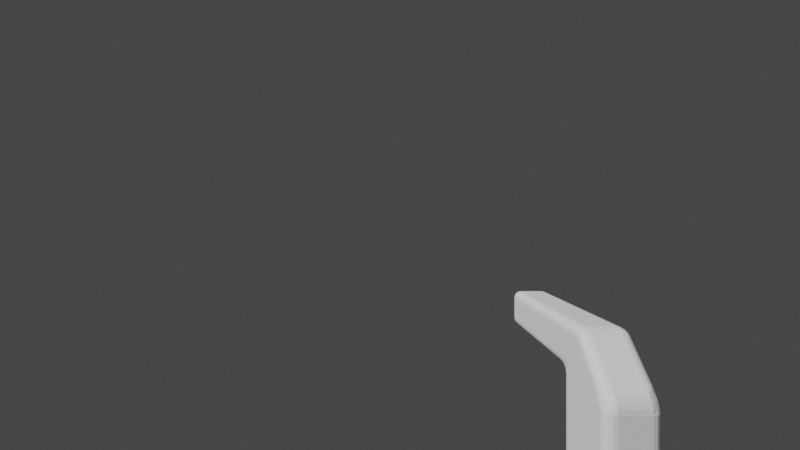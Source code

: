 # Source: TestGun.blend  (saved by Blender 3.6.13; exported with 4.5.12 LTS)
import bpy
from mathutils import Matrix  # noqa: F401  (used for matrix-valued properties, if any)

bpy.ops.wm.read_factory_settings(use_empty=True)
scene = bpy.context.scene
scene.name = 'Scene'

# ---- world
world_world = bpy.data.worlds.new('World'); scene.world = world_world
world_world.use_nodes = True; world_world.node_tree.nodes.clear()
_N = world_world.node_tree.nodes; _L = world_world.node_tree.links
n0 = _N.new('ShaderNodeOutputWorld'); n0.name = 'World Output'; n0.location = (300, 300)
n1 = _N.new('ShaderNodeBackground'); n1.name = 'Background'; n1.location = (10, 300)
n1.inputs[0].default_value = (0.05088, 0.05088, 0.05088, 1.0)
_L.new(n1.outputs[0], n0.inputs[0])
n0.is_active_output = True
world_world.color = (0.05088, 0.05088, 0.05088)
world_world.use_sun_shadow = False
world_world.sun_shadow_jitter_overblur = 0.0

# ---- cameras
cam_camera_001 = bpy.data.cameras.new('Camera.001')
cam_camera_001.lens = 18.0
cam_camera_001.lens_unit = 'FOV'

# ---- meshes
me_cube_001 = bpy.data.meshes.new('Cube.001')
me_cube_001.from_pydata([(-6.292, -0.6, 0.6096), (-6.292, -1.0, 1.01), (-6.692, -0.6, 1.01), (-6.292, -0.7531, 0.64), (-6.292, -0.8828, 0.7267), (-6.445, -0.6, 0.64), (-6.449, -0.7569, 0.6768), (-6.441, -0.8625, 0.7471), (-6.523, -0.8309, 0.7786), (-6.445, -0.9696, 1.01), (-6.574, -0.8828, 1.01), (-6.292, -0.9696, 0.8565), (-6.449, -0.9328, 0.8526), (-6.554, -0.8625, 0.8606), (-6.661, -0.6, 0.8565), (-6.574, -0.6, 0.7267), (-6.661, -0.7531, 1.01), (-6.624, -0.7569, 0.8526), (-6.554, -0.7489, 0.7471), (-6.292, -1.0, 2.21), (-6.292, -0.6, 2.61), (-6.692, -0.6, 2.21), (-6.292, -0.9696, 2.363), (-6.292, -0.8828, 2.492), (-6.445, -0.9696, 2.21), (-6.449, -0.9328, 2.366), (-6.441, -0.8625, 2.472), (-6.523, -0.8309, 2.44), (-6.445, -0.6, 2.579), (-6.574, -0.6, 2.492), (-6.292, -0.7531, 2.579), (-6.449, -0.7569, 2.542), (-6.554, -0.7489, 2.472), (-6.661, -0.7531, 2.21), (-6.574, -0.8828, 2.21), (-6.661, -0.6, 2.363), (-6.624, -0.7569, 2.366), (-6.554, -0.8625, 2.359), (-6.292, 0.6, 0.6096), (-6.692, 0.6, 1.01), (-6.292, 1.0, 1.01), (-6.445, 0.6, 0.64), (-6.574, 0.6, 0.7267), (-6.292, 0.7531, 0.64), (-6.449, 0.7569, 0.6768), (-6.554, 0.7489, 0.7471), (-6.523, 0.8309, 0.7786), (-6.661, 0.7531, 1.01), (-6.574, 0.8828, 1.01), (-6.661, 0.6, 0.8565), (-6.624, 0.7569, 0.8526), (-6.554, 0.8625, 0.8606), (-6.292, 0.9696, 0.8565), (-6.292, 0.8828, 0.7267), (-6.445, 0.9696, 1.01), (-6.449, 0.9328, 0.8526), (-6.441, 0.8625, 0.7471), (-6.292, 0.6, 2.61), (-6.292, 1.0, 2.21), (-6.692, 0.6, 2.21), (-6.292, 0.7531, 2.579), (-6.292, 0.8828, 2.492), (-6.445, 0.6, 2.579), (-6.449, 0.7569, 2.542), (-6.441, 0.8625, 2.472), (-6.523, 0.8309, 2.44), (-6.445, 0.9696, 2.21), (-6.574, 0.8828, 2.21), (-6.292, 0.9696, 2.363), (-6.449, 0.9328, 2.366), (-6.554, 0.8625, 2.359), (-6.661, 0.6, 2.363), (-6.574, 0.6, 2.492), (-6.661, 0.7531, 2.21), (-6.624, 0.7569, 2.366), (-6.554, 0.7489, 2.472), (4.308, -0.6, 0.2096), (4.026, -0.6, 0.8924), (3.343, -1.0, 1.01), (3.908, -1.0, 0.2096), (4.287, -0.6, 0.3842), (4.226, -0.6, 0.5752), (4.278, -0.7531, 0.2096), (4.224, -0.7552, 0.3997), (4.158, -0.7551, 0.5887), (4.064, -0.8827, 0.5911), (3.912, -0.7531, 0.9626), (3.743, -0.8828, 1.01), (4.134, -0.6, 0.7537), (4.039, -0.7552, 0.7753), (3.919, -0.8827, 0.7973), (3.559, -1.0, 0.7752), (3.743, -1.0, 0.5409), (3.543, -0.9696, 1.026), (3.753, -0.9552, 0.7883), (3.916, -0.9551, 0.5715), (4.061, -0.9696, 0.2096), (4.191, -0.8828, 0.2096), (3.865, -1.0, 0.3423), (4.008, -0.9552, 0.3834), (4.144, -0.8827, 0.3973), (1.908, -0.6, 2.61), (2.143, -1.0, 2.21), (2.591, -0.6, 2.327), (1.962, -0.7531, 2.579), (2.026, -0.8828, 2.492), (2.083, -0.6, 2.588), (2.121, -0.7477, 2.546), (2.158, -0.8659, 2.492), (2.253, -0.83, 2.477), (2.289, -0.9696, 2.28), (2.426, -0.8828, 2.327), (2.089, -0.9696, 2.363), (2.22, -0.9253, 2.396), (2.332, -0.8659, 2.42), (2.453, -0.6, 2.435), (2.274, -0.6, 2.527), (2.532, -0.7531, 2.343), (2.396, -0.7477, 2.432), (2.266, -0.7439, 2.508), (3.343, 1.0, 1.01), (4.026, 0.6, 0.8924), (4.308, 0.6, 0.2096), (3.908, 1.0, 0.2096), (3.543, 0.9696, 1.026), (3.743, 0.8828, 1.01), (3.559, 1.0, 0.7752), (3.753, 0.9552, 0.7883), (3.919, 0.8827, 0.7973), (4.064, 0.8827, 0.5911), (4.134, 0.6, 0.7537), (4.226, 0.6, 0.5752), (3.912, 0.7531, 0.9626), (4.039, 0.7552, 0.7753), (4.158, 0.7551, 0.5887), (4.278, 0.7531, 0.2096), (4.191, 0.8828, 0.2096), (4.287, 0.6, 0.3842), (4.224, 0.7552, 0.3997), (4.144, 0.8827, 0.3973), (3.865, 1.0, 0.3423), (3.743, 1.0, 0.5409), (4.061, 0.9696, 0.2096), (4.008, 0.9552, 0.3834), (3.916, 0.9551, 0.5715), (1.908, 0.6, 2.61), (2.591, 0.6, 2.327), (2.143, 1.0, 2.21), (2.083, 0.6, 2.588), (2.274, 0.6, 2.527), (1.962, 0.7531, 2.579), (2.121, 0.7477, 2.546), (2.266, 0.7439, 2.508), (2.253, 0.83, 2.477), (2.532, 0.7531, 2.343), (2.426, 0.8828, 2.327), (2.453, 0.6, 2.435), (2.396, 0.7477, 2.432), (2.332, 0.8659, 2.42), (2.089, 0.9696, 2.363), (2.026, 0.8828, 2.492), (2.289, 0.9696, 2.28), (2.22, 0.9253, 2.396), (2.158, 0.8659, 2.492), (0.4084, 1.0, 1.01), (1.208, 1.0, 1.01), (1.208, 1.0, 0.2096), (0.8084, 0.6, 0.2096), (0.4084, 0.6, 0.6096), (0.6084, 1.0, 1.01), (0.8084, 1.0, 1.01), (0.4084, 0.9696, 0.8565), (0.6084, 0.9597, 0.8319), (0.8084, 0.9675, 0.8152), (0.8084, 0.9129, 0.6096), (1.208, 1.0, 0.8096), (1.208, 1.0, 0.6096), (1.008, 1.0, 1.01), (1.008, 0.982, 0.8096), (1.014, 0.9675, 0.6096), (1.055, 0.9696, 0.2096), (0.9256, 0.8828, 0.2096), (1.208, 1.0, 0.4096), (1.031, 0.9597, 0.4096), (0.8864, 0.8895, 0.404), (0.778, 0.6, 0.3626), (0.6912, 0.6, 0.4924), (0.8389, 0.7531, 0.2096), (0.8084, 0.7597, 0.3872), (0.7304, 0.7619, 0.5316), (0.4084, 0.7531, 0.64), (0.4084, 0.8828, 0.7267), (0.5615, 0.6, 0.5791), (0.586, 0.7597, 0.6096), (0.6028, 0.8895, 0.6875), (1.208, 1.0, 2.21), (0.4084, 1.0, 2.21), (0.4084, 0.6, 2.61), (1.208, 0.6, 2.61), (1.008, 1.0, 2.21), (0.8084, 1.0, 2.21), (1.208, 0.9696, 2.363), (1.008, 0.9665, 2.37), (0.8084, 0.9666, 2.37), (0.8084, 0.8828, 2.492), (0.4084, 0.9696, 2.363), (0.4084, 0.8828, 2.492), (0.6084, 1.0, 2.21), (0.6084, 0.9665, 2.37), (0.6084, 0.8828, 2.492), (0.6084, 0.6, 2.61), (0.8084, 0.6, 2.61), (0.4084, 0.7531, 2.579), (0.6084, 0.7601, 2.576), (0.8084, 0.7601, 2.576), (1.208, 0.7531, 2.579), (1.208, 0.8828, 2.492), (1.008, 0.6, 2.61), (1.008, 0.7601, 2.576), (1.008, 0.8828, 2.492), (1.208, -1.0, 0.2096), (1.208, -1.0, 1.01), (0.4084, -1.0, 1.01), (0.4084, -0.6, 0.6096), (0.8084, -0.6, 0.2096), (1.208, -1.0, 0.4096), (1.208, -1.0, 0.6096), (1.055, -0.9696, 0.2096), (1.031, -0.9597, 0.4096), (1.014, -0.9675, 0.6096), (0.8084, -0.9129, 0.6096), (1.008, -1.0, 1.01), (0.8084, -1.0, 1.01), (1.208, -1.0, 0.8096), (1.008, -0.982, 0.8096), (0.8084, -0.9675, 0.8152), (0.4084, -0.9696, 0.8565), (0.4084, -0.8828, 0.7267), (0.6084, -1.0, 1.01), (0.6084, -0.9597, 0.8319), (0.6028, -0.8895, 0.6875), (0.5615, -0.6, 0.5791), (0.6912, -0.6, 0.4924), (0.4084, -0.7531, 0.64), (0.586, -0.7597, 0.6096), (0.7304, -0.7619, 0.5316), (0.8389, -0.7531, 0.2096), (0.9256, -0.8828, 0.2096), (0.778, -0.6, 0.3626), (0.8084, -0.7597, 0.3872), (0.8864, -0.8895, 0.404), (0.4084, -1.0, 2.21), (1.208, -1.0, 2.21), (1.208, -0.6, 2.61), (0.4084, -0.6, 2.61), (0.6084, -1.0, 2.21), (0.8084, -1.0, 2.21), (0.4084, -0.9696, 2.363), (0.6084, -0.9665, 2.37), (0.8084, -0.9666, 2.37), (0.8084, -0.8828, 2.492), (1.208, -0.9696, 2.363), (1.208, -0.8828, 2.492), (1.008, -1.0, 2.21), (1.008, -0.9665, 2.37), (1.008, -0.8828, 2.492), (1.008, -0.6, 2.61), (0.8084, -0.6, 2.61), (1.208, -0.7531, 2.579), (1.008, -0.7601, 2.576), (0.8084, -0.7601, 2.576), (0.4084, -0.7531, 2.579), (0.4084, -0.8828, 2.492), (0.6084, -0.6, 2.61), (0.6084, -0.7601, 2.576), (0.6084, -0.8828, 2.492), (4.308, -0.6, -3.99), (3.908, -1.0, -3.99), (3.908, -0.6, -4.39), (4.278, -0.7531, -3.99), (4.191, -0.8828, -3.99), (4.278, -0.6, -4.144), (4.241, -0.7569, -4.147), (4.171, -0.8625, -4.139), (4.139, -0.8309, -4.221), (3.908, -0.9696, -4.144), (3.908, -0.8828, -4.273), (4.061, -0.9696, -3.99), (4.065, -0.9328, -4.147), (4.057, -0.8625, -4.253), (4.061, -0.6, -4.36), (4.191, -0.6, -4.273), (3.908, -0.7531, -4.36), (4.065, -0.7569, -4.323), (4.171, -0.7489, -4.253), (4.308, 0.6, -3.99), (3.908, 0.6, -4.39), (3.908, 1.0, -3.99), (4.278, 0.6, -4.144), (4.191, 0.6, -4.273), (4.278, 0.7531, -3.99), (4.241, 0.7569, -4.147), (4.171, 0.7489, -4.253), (4.139, 0.8309, -4.221), (3.908, 0.7531, -4.36), (3.908, 0.8828, -4.273), (4.061, 0.6, -4.36), (4.065, 0.7569, -4.323), (4.057, 0.8625, -4.253), (4.061, 0.9696, -3.99), (4.191, 0.8828, -3.99), (3.908, 0.9696, -4.144), (4.065, 0.9328, -4.147), (4.171, 0.8625, -4.139), (1.208, -1.0, -3.99), (0.8084, -0.6, -3.99), (1.208, -0.6, -4.39), (1.055, -0.9696, -3.99), (0.9256, -0.8828, -3.99), (1.208, -0.9696, -4.144), (1.051, -0.9328, -4.147), (0.9459, -0.8625, -4.139), (0.9775, -0.8309, -4.221), (0.8389, -0.6, -4.144), (0.9256, -0.6, -4.273), (0.8389, -0.7531, -3.99), (0.8756, -0.7569, -4.147), (0.9459, -0.7489, -4.253), (1.208, -0.7531, -4.36), (1.208, -0.8828, -4.273), (1.055, -0.6, -4.36), (1.051, -0.7569, -4.323), (1.059, -0.8625, -4.253), (1.208, 1.0, -3.99), (1.208, 0.6, -4.39), (0.8084, 0.6, -3.99), (1.208, 0.9696, -4.144), (1.208, 0.8828, -4.273), (1.055, 0.9696, -3.99), (1.051, 0.9328, -4.147), (1.059, 0.8625, -4.253), (0.9775, 0.8309, -4.221), (1.055, 0.6, -4.36), (0.9256, 0.6, -4.273), (1.208, 0.7531, -4.36), (1.051, 0.7569, -4.323), (0.9459, 0.7489, -4.253), (0.8389, 0.7531, -3.99), (0.9256, 0.8828, -3.99), (0.8389, 0.6, -4.144), (0.8756, 0.7569, -4.147), (0.9459, 0.8625, -4.139)], [], [(222, 251, 19, 1), (166, 123, 297, 333), (78, 102, 252, 221), (197, 57, 20, 254), (121, 146, 103, 77), (40, 58, 196, 164), (165, 195, 147, 120), (2, 21, 59, 39), (79, 220, 314, 277), (122, 76, 276, 295), (224, 167, 335, 315), (145, 198, 253, 101), (334, 296, 278, 316), (0, 3, 6, 5), (3, 4, 7, 6), (5, 6, 18, 15), (6, 7, 8, 18), (1, 9, 12, 11), (9, 10, 13, 12), (11, 12, 7, 4), (12, 13, 8, 7), (2, 14, 17, 16), (14, 15, 18, 17), (16, 17, 13, 10), (17, 18, 8, 13), (19, 22, 25, 24), (22, 23, 26, 25), (24, 25, 37, 34), (25, 26, 27, 37), (20, 28, 31, 30), (28, 29, 32, 31), (30, 31, 26, 23), (31, 32, 27, 26), (21, 33, 36, 35), (33, 34, 37, 36), (35, 36, 32, 29), (36, 37, 27, 32), (38, 41, 44, 43), (41, 42, 45, 44), (43, 44, 56, 53), (44, 45, 46, 56), (39, 47, 50, 49), (47, 48, 51, 50), (49, 50, 45, 42), (50, 51, 46, 45), (40, 52, 55, 54), (52, 53, 56, 55), (54, 55, 51, 48), (55, 56, 46, 51), (57, 60, 63, 62), (60, 61, 64, 63), (62, 63, 75, 72), (63, 64, 65, 75), (58, 66, 69, 68), (66, 67, 70, 69), (68, 69, 64, 61), (69, 70, 65, 64), (59, 71, 74, 73), (71, 72, 75, 74), (73, 74, 70, 67), (74, 75, 65, 70), (76, 80, 83, 82), (80, 81, 84, 83), (82, 83, 100, 97), (83, 84, 85, 100), (77, 86, 89, 88), (86, 87, 90, 89), (88, 89, 84, 81), (89, 90, 85, 84), (78, 91, 94, 93), (91, 92, 95, 94), (93, 94, 90, 87), (94, 95, 85, 90), (79, 96, 99, 98), (96, 97, 100, 99), (98, 99, 95, 92), (99, 100, 85, 95), (101, 104, 107, 106), (104, 105, 108, 107), (106, 107, 119, 116), (107, 108, 109, 119), (102, 110, 113, 112), (110, 111, 114, 113), (112, 113, 108, 105), (113, 114, 109, 108), (103, 115, 118, 117), (115, 116, 119, 118), (117, 118, 114, 111), (118, 119, 109, 114), (120, 124, 127, 126), (124, 125, 128, 127), (126, 127, 144, 141), (127, 128, 129, 144), (121, 130, 133, 132), (130, 131, 134, 133), (132, 133, 128, 125), (133, 134, 129, 128), (122, 135, 138, 137), (135, 136, 139, 138), (137, 138, 134, 131), (138, 139, 129, 134), (123, 140, 143, 142), (140, 141, 144, 143), (142, 143, 139, 136), (143, 144, 129, 139), (145, 148, 151, 150), (148, 149, 152, 151), (150, 151, 163, 160), (151, 152, 153, 163), (146, 154, 157, 156), (154, 155, 158, 157), (156, 157, 152, 149), (157, 158, 153, 152), (147, 159, 162, 161), (159, 160, 163, 162), (161, 162, 158, 155), (162, 163, 153, 158), (164, 169, 172, 171), (169, 170, 173, 172), (171, 172, 194, 191), (172, 173, 174, 194), (165, 175, 178, 177), (175, 176, 179, 178), (177, 178, 173, 170), (178, 179, 174, 173), (166, 180, 183, 182), (180, 181, 184, 183), (182, 183, 179, 176), (183, 184, 174, 179), (167, 185, 188, 187), (185, 186, 189, 188), (187, 188, 184, 181), (188, 189, 174, 184), (168, 190, 193, 192), (190, 191, 194, 193), (192, 193, 189, 186), (193, 194, 174, 189), (195, 199, 202, 201), (199, 200, 203, 202), (201, 202, 219, 216), (202, 203, 204, 219), (196, 205, 208, 207), (205, 206, 209, 208), (207, 208, 203, 200), (208, 209, 204, 203), (197, 210, 213, 212), (210, 211, 214, 213), (212, 213, 209, 206), (213, 214, 204, 209), (198, 215, 218, 217), (215, 216, 219, 218), (217, 218, 214, 211), (218, 219, 204, 214), (220, 225, 228, 227), (225, 226, 229, 228), (227, 228, 250, 247), (228, 229, 230, 250), (221, 231, 234, 233), (231, 232, 235, 234), (233, 234, 229, 226), (234, 235, 230, 229), (222, 236, 239, 238), (236, 237, 240, 239), (238, 239, 235, 232), (239, 240, 230, 235), (223, 241, 244, 243), (241, 242, 245, 244), (243, 244, 240, 237), (244, 245, 230, 240), (224, 246, 249, 248), (246, 247, 250, 249), (248, 249, 245, 242), (249, 250, 230, 245), (251, 255, 258, 257), (255, 256, 259, 258), (257, 258, 275, 272), (258, 259, 260, 275), (252, 261, 264, 263), (261, 262, 265, 264), (263, 264, 259, 256), (264, 265, 260, 259), (253, 266, 269, 268), (266, 267, 270, 269), (268, 269, 265, 262), (269, 270, 260, 265), (254, 271, 274, 273), (271, 272, 275, 274), (273, 274, 270, 267), (274, 275, 260, 270), (276, 279, 282, 281), (279, 280, 283, 282), (281, 282, 294, 291), (282, 283, 284, 294), (277, 285, 288, 287), (285, 286, 289, 288), (287, 288, 283, 280), (288, 289, 284, 283), (278, 290, 293, 292), (290, 291, 294, 293), (292, 293, 289, 286), (293, 294, 284, 289), (295, 298, 301, 300), (298, 299, 302, 301), (300, 301, 313, 310), (301, 302, 303, 313), (296, 304, 307, 306), (304, 305, 308, 307), (306, 307, 302, 299), (307, 308, 303, 302), (297, 309, 312, 311), (309, 310, 313, 312), (311, 312, 308, 305), (312, 313, 303, 308), (314, 317, 320, 319), (317, 318, 321, 320), (319, 320, 332, 329), (320, 321, 322, 332), (315, 323, 326, 325), (323, 324, 327, 326), (325, 326, 321, 318), (326, 327, 322, 321), (316, 328, 331, 330), (328, 329, 332, 331), (330, 331, 327, 324), (331, 332, 322, 327), (333, 336, 339, 338), (336, 337, 340, 339), (338, 339, 351, 348), (339, 340, 341, 351), (334, 342, 345, 344), (342, 343, 346, 345), (344, 345, 340, 337), (345, 346, 341, 340), (335, 347, 350, 349), (347, 348, 351, 350), (349, 350, 346, 343), (350, 351, 341, 346), (38, 0, 5, 41), (41, 5, 15, 42), (42, 15, 14, 49), (49, 14, 2, 39), (1, 19, 24, 9), (9, 24, 34, 10), (10, 34, 33, 16), (16, 33, 21, 2), (20, 57, 62, 28), (28, 62, 72, 29), (29, 72, 71, 35), (35, 71, 59, 21), (58, 40, 54, 66), (66, 54, 48, 67), (67, 48, 47, 73), (73, 47, 39, 59), (168, 38, 43, 190), (190, 43, 53, 191), (191, 53, 52, 171), (171, 52, 40, 164), (198, 145, 150, 215), (215, 150, 160, 216), (216, 160, 159, 201), (201, 159, 147, 195), (146, 121, 132, 154), (154, 132, 125, 155), (155, 125, 124, 161), (161, 124, 120, 147), (76, 122, 137, 80), (80, 137, 131, 81), (81, 131, 130, 88), (88, 130, 121, 77), (145, 101, 106, 148), (148, 106, 116, 149), (149, 116, 115, 156), (156, 115, 103, 146), (102, 78, 93, 110), (110, 93, 87, 111), (111, 87, 86, 117), (117, 86, 77, 103), (220, 79, 98, 225), (225, 98, 92, 226), (226, 92, 91, 233), (233, 91, 78, 221), (254, 20, 30, 271), (271, 30, 23, 272), (272, 23, 22, 257), (257, 22, 19, 251), (123, 166, 182, 140), (140, 182, 176, 141), (141, 176, 175, 126), (126, 175, 165, 120), (57, 197, 212, 60), (60, 212, 206, 61), (61, 206, 205, 68), (68, 205, 196, 58), (0, 223, 243, 3), (3, 243, 237, 4), (4, 237, 236, 11), (11, 236, 222, 1), (101, 253, 268, 104), (104, 268, 262, 105), (105, 262, 261, 112), (112, 261, 252, 102), (197, 254, 273, 210), (210, 273, 267, 211), (211, 267, 266, 217), (217, 266, 253, 198), (167, 224, 248, 185), (185, 248, 242, 186), (186, 242, 241, 192), (192, 241, 223, 168), (251, 222, 238, 255), (255, 238, 232, 256), (256, 232, 231, 263), (263, 231, 221, 252), (195, 165, 177, 199), (199, 177, 170, 200), (200, 170, 169, 207), (207, 169, 164, 196), (278, 296, 306, 290), (290, 306, 299, 291), (291, 299, 298, 281), (281, 298, 295, 276), (316, 278, 292, 328), (328, 292, 286, 329), (329, 286, 285, 319), (319, 285, 277, 314), (296, 334, 344, 304), (304, 344, 337, 305), (305, 337, 336, 311), (311, 336, 333, 297), (334, 316, 330, 342), (342, 330, 324, 343), (343, 324, 323, 349), (349, 323, 315, 335), (79, 277, 287, 96), (96, 287, 280, 97), (97, 280, 279, 82), (82, 279, 276, 76), (297, 123, 142, 309), (309, 142, 136, 310), (310, 136, 135, 300), (300, 135, 122, 295), (335, 167, 187, 347), (347, 187, 181, 348), (348, 181, 180, 338), (338, 180, 166, 333), (224, 315, 325, 246), (246, 325, 318, 247), (247, 318, 317, 227), (227, 317, 314, 220), (38, 168, 223, 0)])
_uv = me_cube_001.uv_layers.new(name='UVMap')
_uv.uv.foreach_set('vector', [0.425, 0.8817, 0.575, 0.8817, 0.575, 0.9933, 0.425, 0.9933, 0.375, 0.3893, 0.375, 0.4857, 0.375, 0.4857, 0.375, 0.3893, 0.425, 0.7716, 0.575, 0.7809, 0.575, 0.8478, 0.425, 0.8566, 0.7567, 0.55, 0.8683, 0.55, 0.8683, 0.7, 0.7567, 0.7, 0.4104, 0.55, 0.5896, 0.55, 0.5896, 0.7, 0.4104, 0.7, 0.425, 0.2567, 0.575, 0.2567, 0.575, 0.3683, 0.425, 0.3683, 0.425, 0.3934, 0.575, 0.4022, 0.575, 0.4691, 0.425, 0.4784, 0.425, 0.05, 0.575, 0.05, 0.575, 0.2, 0.425, 0.2, 0.375, 0.7643, 0.375, 0.8607, 0.375, 0.8607, 0.375, 0.7643, 0.375, 0.55, 0.375, 0.7, 0.375, 0.7, 0.375, 0.55, 0.25, 0.7, 0.25, 0.55, 0.25, 0.55, 0.25, 0.7, 0.6583, 0.55, 0.7167, 0.55, 0.7167, 0.7, 0.6583, 0.7, 0.2643, 0.55, 0.3607, 0.55, 0.3607, 0.7, 0.2643, 0.7, 0.1317, 0.7, 0.1317, 0.7191, 0.1291, 0.7196, 0.1291, 0.7, 0.1317, 0.7191, 0.1317, 0.75, 0.1292, 0.75, 0.1291, 0.7196, 0.1291, 0.7, 0.1291, 0.7196, 0.125, 0.7186, 0.125, 0.7, 0.1291, 0.7196, 0.1292, 0.75, 0.1278, 0.75, 0.125, 0.7186, 0.425, 0.9933, 0.425, 0.9959, 0.4054, 0.9959, 0.4059, 0.9933, 0.425, 0.9959, 0.425, 1.0, 0.4064, 1.0, 0.4054, 0.9959, 0.4059, 0.9933, 0.4054, 0.9959, 0.375, 0.9958, 0.375, 0.9933, 0.4054, 0.9959, 0.4064, 1.0, 0.3961, 1.0, 0.375, 0.9958, 0.425, 0.05, 0.4059, 0.05, 0.4054, 0.03039, 0.425, 0.03087, 0.4059, 0.05, 0.375, 0.05, 0.375, 0.03138, 0.4054, 0.03039, 0.425, 0.03087, 0.4054, 0.03039, 0.4064, 0.0, 0.425, 0.0, 0.4054, 0.03039, 0.375, 0.03138, 0.375, 0.02113, 0.4064, 0.0, 0.575, 0.9933, 0.5941, 0.9933, 0.5946, 0.9959, 0.575, 0.9959, 0.5941, 0.9933, 0.625, 0.9933, 0.625, 0.9958, 0.5946, 0.9959, 0.575, 0.9959, 0.5946, 0.9959, 0.5936, 1.0, 0.575, 1.0, 0.5946, 0.9959, 0.625, 0.9958, 0.625, 0.9972, 0.5936, 1.0, 0.8683, 0.7, 0.8709, 0.7, 0.8709, 0.7196, 0.8683, 0.7191, 0.8709, 0.7, 0.875, 0.7, 0.875, 0.7186, 0.8709, 0.7196, 0.8683, 0.7191, 0.8709, 0.7196, 0.8708, 0.75, 0.8683, 0.75, 0.8709, 0.7196, 0.875, 0.7186, 0.875, 0.7289, 0.8708, 0.75, 0.575, 0.05, 0.575, 0.03087, 0.5946, 0.03039, 0.5941, 0.05, 0.575, 0.03087, 0.575, 0.0, 0.5936, 0.0, 0.5946, 0.03039, 0.5941, 0.05, 0.5946, 0.03039, 0.625, 0.03138, 0.625, 0.05, 0.5946, 0.03039, 0.5936, 0.0, 0.6039, 0.0, 0.625, 0.03138, 0.1317, 0.55, 0.1291, 0.55, 0.1291, 0.5304, 0.1317, 0.5309, 0.1291, 0.55, 0.125, 0.55, 0.125, 0.5314, 0.1291, 0.5304, 0.1317, 0.5309, 0.1291, 0.5304, 0.1292, 0.5, 0.1317, 0.5, 0.1291, 0.5304, 0.125, 0.5314, 0.125, 0.5211, 0.1292, 0.5, 0.425, 0.2, 0.425, 0.2191, 0.4054, 0.2196, 0.4059, 0.2, 0.425, 0.2191, 0.425, 0.25, 0.4064, 0.25, 0.4054, 0.2196, 0.4059, 0.2, 0.4054, 0.2196, 0.375, 0.2186, 0.375, 0.2, 0.4054, 0.2196, 0.4064, 0.25, 0.3961, 0.25, 0.375, 0.2186, 0.425, 0.2567, 0.4059, 0.2567, 0.4054, 0.2541, 0.425, 0.2541, 0.4059, 0.2567, 0.375, 0.2567, 0.375, 0.2542, 0.4054, 0.2541, 0.425, 0.2541, 0.4054, 0.2541, 0.4064, 0.25, 0.425, 0.25, 0.4054, 0.2541, 0.375, 0.2542, 0.375, 0.2528, 0.4064, 0.25, 0.8683, 0.55, 0.8683, 0.5309, 0.8709, 0.5304, 0.8709, 0.55, 0.8683, 0.5309, 0.8683, 0.5, 0.8708, 0.5, 0.8709, 0.5304, 0.8709, 0.55, 0.8709, 0.5304, 0.875, 0.5314, 0.875, 0.55, 0.8709, 0.5304, 0.8708, 0.5, 0.8722, 0.5, 0.875, 0.5314, 0.575, 0.2567, 0.575, 0.2541, 0.5946, 0.2541, 0.5941, 0.2567, 0.575, 0.2541, 0.575, 0.25, 0.5936, 0.25, 0.5946, 0.2541, 0.5941, 0.2567, 0.5946, 0.2541, 0.625, 0.2542, 0.625, 0.2567, 0.5946, 0.2541, 0.5936, 0.25, 0.6039, 0.25, 0.625, 0.2542, 0.575, 0.2, 0.5941, 0.2, 0.5946, 0.2196, 0.575, 0.2191, 0.5941, 0.2, 0.625, 0.2, 0.625, 0.2186, 0.5946, 0.2196, 0.575, 0.2191, 0.5946, 0.2196, 0.5936, 0.25, 0.575, 0.25, 0.5946, 0.2196, 0.625, 0.2186, 0.625, 0.2289, 0.5936, 0.25, 0.375, 0.7, 0.375, 0.7, 0.375, 0.7194, 0.375, 0.7191, 0.375, 0.7, 0.375, 0.7, 0.375, 0.7194, 0.375, 0.7194, 0.375, 0.7191, 0.375, 0.7194, 0.375, 0.75, 0.375, 0.75, 0.375, 0.7194, 0.375, 0.7194, 0.3785, 0.7485, 0.375, 0.75, 0.4104, 0.7, 0.4218, 0.7191, 0.4022, 0.7194, 0.3949, 0.7, 0.4218, 0.7191, 0.4354, 0.75, 0.4111, 0.75, 0.4022, 0.7194, 0.3949, 0.7, 0.4022, 0.7194, 0.375, 0.7194, 0.375, 0.7, 0.4022, 0.7194, 0.4111, 0.75, 0.3785, 0.7485, 0.375, 0.7194, 0.425, 0.7716, 0.3957, 0.7715, 0.3973, 0.764, 0.4271, 0.7634, 0.3957, 0.7715, 0.375, 0.7702, 0.375, 0.764, 0.3973, 0.764, 0.4271, 0.7634, 0.3973, 0.764, 0.4111, 0.75, 0.4354, 0.75, 0.3973, 0.764, 0.375, 0.764, 0.3785, 0.7485, 0.4111, 0.75, 0.375, 0.7643, 0.375, 0.7588, 0.375, 0.7607, 0.375, 0.7658, 0.375, 0.7588, 0.375, 0.75, 0.375, 0.75, 0.375, 0.7607, 0.375, 0.7658, 0.375, 0.7607, 0.375, 0.764, 0.375, 0.7702, 0.375, 0.7607, 0.375, 0.75, 0.3785, 0.7485, 0.375, 0.764, 0.6583, 0.7, 0.6539, 0.7191, 0.6407, 0.7185, 0.6438, 0.7, 0.6539, 0.7191, 0.6486, 0.75, 0.6375, 0.75, 0.6407, 0.7185, 0.6438, 0.7, 0.6407, 0.7185, 0.625, 0.718, 0.625, 0.7, 0.6407, 0.7185, 0.6375, 0.75, 0.6249, 0.7429, 0.625, 0.718, 0.575, 0.7809, 0.5838, 0.7684, 0.5983, 0.7673, 0.5941, 0.7781, 0.5838, 0.7684, 0.6, 0.75, 0.6117, 0.75, 0.5983, 0.7673, 0.5941, 0.7781, 0.5983, 0.7673, 0.625, 0.7625, 0.625, 0.7736, 0.5983, 0.7673, 0.6117, 0.75, 0.6249, 0.7429, 0.625, 0.7625, 0.5896, 0.7, 0.6051, 0.7, 0.6084, 0.7185, 0.5944, 0.7191, 0.6051, 0.7, 0.625, 0.7, 0.625, 0.718, 0.6084, 0.7185, 0.5944, 0.7191, 0.6084, 0.7185, 0.6117, 0.75, 0.6, 0.75, 0.6084, 0.7185, 0.625, 0.718, 0.6249, 0.7429, 0.6117, 0.75, 0.425, 0.4784, 0.4271, 0.4866, 0.3973, 0.486, 0.3957, 0.4785, 0.4271, 0.4866, 0.4354, 0.5, 0.4111, 0.5, 0.3973, 0.486, 0.3957, 0.4785, 0.3973, 0.486, 0.375, 0.486, 0.375, 0.4798, 0.3973, 0.486, 0.4111, 0.5, 0.3785, 0.5015, 0.375, 0.486, 0.4104, 0.55, 0.3949, 0.55, 0.4022, 0.5306, 0.4218, 0.5309, 0.3949, 0.55, 0.375, 0.55, 0.375, 0.5306, 0.4022, 0.5306, 0.4218, 0.5309, 0.4022, 0.5306, 0.4111, 0.5, 0.4354, 0.5, 0.4022, 0.5306, 0.375, 0.5306, 0.3785, 0.5015, 0.4111, 0.5, 0.375, 0.55, 0.375, 0.5309, 0.375, 0.5306, 0.375, 0.55, 0.375, 0.5309, 0.375, 0.5, 0.375, 0.5, 0.375, 0.5306, 0.375, 0.55, 0.375, 0.5306, 0.375, 0.5306, 0.375, 0.55, 0.375, 0.5306, 0.375, 0.5, 0.3785, 0.5015, 0.375, 0.5306, 0.375, 0.4857, 0.375, 0.4842, 0.375, 0.4893, 0.375, 0.4912, 0.375, 0.4842, 0.375, 0.4798, 0.375, 0.486, 0.375, 0.4893, 0.375, 0.4912, 0.375, 0.4893, 0.375, 0.5, 0.375, 0.5, 0.375, 0.4893, 0.375, 0.486, 0.3785, 0.5015, 0.375, 0.5, 0.6583, 0.55, 0.6438, 0.55, 0.6407, 0.5315, 0.6539, 0.5309, 0.6438, 0.55, 0.625, 0.55, 0.625, 0.532, 0.6407, 0.5315, 0.6539, 0.5309, 0.6407, 0.5315, 0.6375, 0.5, 0.6486, 0.5, 0.6407, 0.5315, 0.625, 0.532, 0.6234, 0.5056, 0.6375, 0.5, 0.5896, 0.55, 0.5944, 0.5309, 0.6084, 0.5315, 0.6051, 0.55, 0.5944, 0.5309, 0.6, 0.5, 0.6117, 0.5, 0.6084, 0.5315, 0.6051, 0.55, 0.6084, 0.5315, 0.625, 0.532, 0.625, 0.55, 0.6084, 0.5315, 0.6117, 0.5, 0.6234, 0.5056, 0.625, 0.532, 0.575, 0.4691, 0.5941, 0.4719, 0.5983, 0.4827, 0.5838, 0.4816, 0.5941, 0.4719, 0.625, 0.4764, 0.625, 0.4875, 0.5983, 0.4827, 0.5838, 0.4816, 0.5983, 0.4827, 0.6117, 0.5, 0.6, 0.5, 0.5983, 0.4827, 0.625, 0.4875, 0.6234, 0.5056, 0.6117, 0.5, 0.425, 0.3683, 0.425, 0.3717, 0.4028, 0.3717, 0.4059, 0.3683, 0.425, 0.3717, 0.425, 0.375, 0.4007, 0.375, 0.4028, 0.3717, 0.4059, 0.3683, 0.4028, 0.3717, 0.375, 0.3716, 0.375, 0.3683, 0.4028, 0.3717, 0.4007, 0.375, 0.375, 0.375, 0.375, 0.3716, 0.425, 0.3934, 0.4, 0.3917, 0.4, 0.3838, 0.425, 0.3846, 0.4, 0.3917, 0.375, 0.3893, 0.375, 0.3823, 0.4, 0.3838, 0.425, 0.3846, 0.4, 0.3838, 0.4007, 0.375, 0.425, 0.375, 0.4, 0.3838, 0.375, 0.3823, 0.375, 0.375, 0.4007, 0.375, 0.375, 0.3893, 0.375, 0.3838, 0.375, 0.3829, 0.375, 0.3893, 0.375, 0.3838, 0.375, 0.375, 0.375, 0.375, 0.375, 0.3829, 0.375, 0.3893, 0.375, 0.3829, 0.375, 0.3823, 0.375, 0.3893, 0.375, 0.3829, 0.375, 0.375, 0.375, 0.375, 0.375, 0.3823, 0.25, 0.55, 0.25, 0.55, 0.25, 0.53, 0.25, 0.5309, 0.25, 0.55, 0.25, 0.55, 0.25, 0.5298, 0.25, 0.53, 0.25, 0.5309, 0.25, 0.53, 0.25, 0.5, 0.25, 0.5, 0.25, 0.53, 0.25, 0.5298, 0.25, 0.5109, 0.25, 0.5, 0.2433, 0.55, 0.2433, 0.5309, 0.2463, 0.53, 0.2459, 0.55, 0.2433, 0.5309, 0.2433, 0.5, 0.2466, 0.5, 0.2463, 0.53, 0.2459, 0.55, 0.2463, 0.53, 0.25, 0.5298, 0.25, 0.55, 0.2463, 0.53, 0.2466, 0.5, 0.25, 0.5, 0.25, 0.5298, 0.575, 0.4022, 0.575, 0.3881, 0.595, 0.3889, 0.5941, 0.404, 0.575, 0.3881, 0.575, 0.375, 0.595, 0.375, 0.595, 0.3889, 0.5941, 0.404, 0.595, 0.3889, 0.625, 0.3917, 0.625, 0.4083, 0.595, 0.3889, 0.595, 0.375, 0.6104, 0.375, 0.625, 0.3917, 0.575, 0.3683, 0.5941, 0.3683, 0.595, 0.3717, 0.575, 0.3717, 0.5941, 0.3683, 0.625, 0.3683, 0.625, 0.3717, 0.595, 0.3717, 0.575, 0.3717, 0.595, 0.3717, 0.595, 0.375, 0.575, 0.375, 0.595, 0.3717, 0.625, 0.3717, 0.625, 0.375, 0.595, 0.375, 0.7567, 0.55, 0.7533, 0.55, 0.7533, 0.53, 0.7567, 0.5309, 0.7533, 0.55, 0.75, 0.55, 0.75, 0.53, 0.7533, 0.53, 0.7567, 0.5309, 0.7533, 0.53, 0.7533, 0.5, 0.7567, 0.5, 0.7533, 0.53, 0.75, 0.53, 0.75, 0.5146, 0.7533, 0.5, 0.7167, 0.55, 0.7167, 0.5309, 0.7333, 0.53, 0.7333, 0.55, 0.7167, 0.5309, 0.7167, 0.5, 0.7333, 0.5, 0.7333, 0.53, 0.7333, 0.55, 0.7333, 0.53, 0.75, 0.53, 0.75, 0.55, 0.7333, 0.53, 0.7333, 0.5, 0.75, 0.5, 0.75, 0.53, 0.375, 0.8607, 0.375, 0.8607, 0.375, 0.8671, 0.375, 0.8662, 0.375, 0.8607, 0.375, 0.8607, 0.375, 0.8677, 0.375, 0.8671, 0.375, 0.8662, 0.375, 0.8671, 0.375, 0.875, 0.375, 0.875, 0.375, 0.8671, 0.375, 0.8677, 0.375, 0.875, 0.375, 0.875, 0.425, 0.8566, 0.425, 0.8654, 0.4, 0.8662, 0.4, 0.8583, 0.425, 0.8654, 0.425, 0.875, 0.4007, 0.875, 0.4, 0.8662, 0.4, 0.8583, 0.4, 0.8662, 0.375, 0.8677, 0.375, 0.8607, 0.4, 0.8662, 0.4007, 0.875, 0.375, 0.875, 0.375, 0.8677, 0.425, 0.8817, 0.4059, 0.8817, 0.4028, 0.8783, 0.425, 0.8783, 0.4059, 0.8817, 0.375, 0.8817, 0.375, 0.8784, 0.4028, 0.8783, 0.425, 0.8783, 0.4028, 0.8783, 0.4007, 0.875, 0.425, 0.875, 0.4028, 0.8783, 0.375, 0.8784, 0.375, 0.875, 0.4007, 0.875, 0.2433, 0.7, 0.2459, 0.7, 0.2463, 0.72, 0.2433, 0.7191, 0.2459, 0.7, 0.25, 0.7, 0.25, 0.7202, 0.2463, 0.72, 0.2433, 0.7191, 0.2463, 0.72, 0.2466, 0.75, 0.2433, 0.75, 0.2463, 0.72, 0.25, 0.7202, 0.25, 0.7391, 0.2466, 0.75, 0.25, 0.7, 0.25, 0.7191, 0.25, 0.72, 0.25, 0.7, 0.25, 0.7191, 0.25, 0.75, 0.25, 0.75, 0.25, 0.72, 0.25, 0.7, 0.25, 0.72, 0.25, 0.7202, 0.25, 0.7, 0.25, 0.72, 0.25, 0.75, 0.25, 0.75, 0.25, 0.7202, 0.575, 0.8817, 0.575, 0.8783, 0.595, 0.8783, 0.5941, 0.8817, 0.575, 0.8783, 0.575, 0.875, 0.595, 0.875, 0.595, 0.8783, 0.5941, 0.8817, 0.595, 0.8783, 0.625, 0.8783, 0.625, 0.8817, 0.595, 0.8783, 0.595, 0.875, 0.6104, 0.875, 0.625, 0.8783, 0.575, 0.8478, 0.5941, 0.846, 0.595, 0.8611, 0.575, 0.8619, 0.5941, 0.846, 0.625, 0.8417, 0.625, 0.8583, 0.595, 0.8611, 0.575, 0.8619, 0.595, 0.8611, 0.595, 0.875, 0.575, 0.875, 0.595, 0.8611, 0.625, 0.8583, 0.625, 0.875, 0.595, 0.875, 0.7167, 0.7, 0.7333, 0.7, 0.7333, 0.72, 0.7167, 0.7191, 0.7333, 0.7, 0.75, 0.7, 0.75, 0.72, 0.7333, 0.72, 0.7167, 0.7191, 0.7333, 0.72, 0.7333, 0.75, 0.7167, 0.75, 0.7333, 0.72, 0.75, 0.72, 0.75, 0.7354, 0.7333, 0.75, 0.7567, 0.7, 0.7567, 0.7191, 0.7533, 0.72, 0.7533, 0.7, 0.7567, 0.7191, 0.7567, 0.75, 0.7533, 0.75, 0.7533, 0.72, 0.7533, 0.7, 0.7533, 0.72, 0.75, 0.72, 0.75, 0.7, 0.7533, 0.72, 0.7533, 0.75, 0.75, 0.75, 0.75, 0.72, 0.375, 0.7, 0.375, 0.7191, 0.375, 0.7196, 0.375, 0.7, 0.375, 0.7191, 0.375, 0.75, 0.375, 0.75, 0.375, 0.7196, 0.375, 0.7, 0.375, 0.7196, 0.375, 0.7186, 0.375, 0.7, 0.375, 0.7196, 0.375, 0.75, 0.375, 0.745, 0.375, 0.7186, 0.375, 0.7643, 0.375, 0.7643, 0.375, 0.7587, 0.375, 0.7588, 0.375, 0.7643, 0.375, 0.7643, 0.375, 0.759, 0.375, 0.7587, 0.375, 0.7588, 0.375, 0.7587, 0.375, 0.75, 0.375, 0.75, 0.375, 0.7587, 0.375, 0.759, 0.375, 0.745, 0.375, 0.75, 0.3607, 0.7, 0.3662, 0.7, 0.3663, 0.7196, 0.3607, 0.7191, 0.3662, 0.7, 0.375, 0.7, 0.375, 0.7186, 0.3663, 0.7196, 0.3607, 0.7191, 0.3663, 0.7196, 0.366, 0.75, 0.3607, 0.75, 0.3663, 0.7196, 0.375, 0.7186, 0.375, 0.745, 0.366, 0.75, 0.375, 0.55, 0.375, 0.55, 0.375, 0.5304, 0.375, 0.5309, 0.375, 0.55, 0.375, 0.55, 0.375, 0.5314, 0.375, 0.5304, 0.375, 0.5309, 0.375, 0.5304, 0.375, 0.5, 0.375, 0.5, 0.375, 0.5304, 0.375, 0.5314, 0.373, 0.507, 0.375, 0.5, 0.3607, 0.55, 0.3607, 0.5309, 0.3663, 0.5304, 0.3662, 0.55, 0.3607, 0.5309, 0.3607, 0.5, 0.366, 0.5, 0.3663, 0.5304, 0.3662, 0.55, 0.3663, 0.5304, 0.375, 0.5314, 0.375, 0.55, 0.3663, 0.5304, 0.366, 0.5, 0.373, 0.507, 0.375, 0.5314, 0.375, 0.4857, 0.375, 0.4912, 0.375, 0.4913, 0.375, 0.4857, 0.375, 0.4912, 0.375, 0.5, 0.375, 0.5, 0.375, 0.4913, 0.375, 0.4857, 0.375, 0.4913, 0.375, 0.491, 0.375, 0.4857, 0.375, 0.4913, 0.375, 0.5, 0.373, 0.507, 0.375, 0.491, 0.375, 0.8607, 0.375, 0.8662, 0.375, 0.8663, 0.375, 0.8607, 0.375, 0.8662, 0.375, 0.875, 0.375, 0.875, 0.375, 0.8663, 0.375, 0.8607, 0.375, 0.8663, 0.375, 0.866, 0.375, 0.8607, 0.375, 0.8663, 0.375, 0.875, 0.375, 0.875, 0.375, 0.866, 0.25, 0.7, 0.25, 0.7, 0.25, 0.7196, 0.25, 0.7191, 0.25, 0.7, 0.25, 0.7, 0.25, 0.7186, 0.25, 0.7196, 0.25, 0.7191, 0.25, 0.7196, 0.25, 0.75, 0.25, 0.75, 0.25, 0.7196, 0.25, 0.7186, 0.25, 0.7289, 0.25, 0.75, 0.2643, 0.7, 0.2643, 0.7191, 0.2587, 0.7196, 0.2588, 0.7, 0.2643, 0.7191, 0.2643, 0.75, 0.259, 0.75, 0.2587, 0.7196, 0.2588, 0.7, 0.2587, 0.7196, 0.25, 0.7186, 0.25, 0.7, 0.2587, 0.7196, 0.259, 0.75, 0.256, 0.75, 0.25, 0.7186, 0.375, 0.3893, 0.375, 0.3893, 0.375, 0.3837, 0.375, 0.3838, 0.375, 0.3893, 0.375, 0.3893, 0.375, 0.384, 0.375, 0.3837, 0.375, 0.3838, 0.375, 0.3837, 0.375, 0.375, 0.375, 0.375, 0.375, 0.3837, 0.375, 0.384, 0.375, 0.381, 0.375, 0.375, 0.2643, 0.55, 0.2588, 0.55, 0.2587, 0.5304, 0.2643, 0.5309, 0.2588, 0.55, 0.25, 0.55, 0.25, 0.5314, 0.2587, 0.5304, 0.2643, 0.5309, 0.2587, 0.5304, 0.259, 0.5, 0.2643, 0.5, 0.2587, 0.5304, 0.25, 0.5314, 0.25, 0.5211, 0.259, 0.5, 0.25, 0.55, 0.25, 0.5309, 0.25, 0.5304, 0.25, 0.55, 0.25, 0.5309, 0.25, 0.5, 0.25, 0.5, 0.25, 0.5304, 0.25, 0.55, 0.25, 0.5304, 0.25, 0.5314, 0.25, 0.55, 0.25, 0.5304, 0.25, 0.5, 0.25, 0.5, 0.25, 0.5314, 0.1317, 0.55, 0.1317, 0.7, 0.1291, 0.7, 0.1291, 0.55, 0.1291, 0.55, 0.1291, 0.7, 0.125, 0.7, 0.125, 0.55, 0.375, 0.2, 0.375, 0.05, 0.4059, 0.05, 0.4059, 0.2, 0.4059, 0.2, 0.4059, 0.05, 0.425, 0.05, 0.425, 0.2, 0.425, 0.9933, 0.575, 0.9933, 0.575, 0.9959, 0.425, 0.9959, 0.425, 0.9959, 0.575, 0.9959, 0.575, 1.0, 0.425, 1.0, 0.425, 0.0, 0.575, 0.0, 0.575, 0.03087, 0.425, 0.03087, 0.425, 0.03087, 0.575, 0.03087, 0.575, 0.05, 0.425, 0.05, 0.8683, 0.7, 0.8683, 0.55, 0.8709, 0.55, 0.8709, 0.7, 0.8709, 0.7, 0.8709, 0.55, 0.875, 0.55, 0.875, 0.7, 0.625, 0.05, 0.625, 0.2, 0.5941, 0.2, 0.5941, 0.05, 0.5941, 0.05, 0.5941, 0.2, 0.575, 0.2, 0.575, 0.05, 0.575, 0.2567, 0.425, 0.2567, 0.425, 0.2541, 0.575, 0.2541, 0.575, 0.2541, 0.425, 0.2541, 0.425, 0.25, 0.575, 0.25, 0.575, 0.25, 0.425, 0.25, 0.425, 0.2191, 0.575, 0.2191, 0.575, 0.2191, 0.425, 0.2191, 0.425, 0.2, 0.575, 0.2, 0.2433, 0.55, 0.1317, 0.55, 0.1317, 0.5309, 0.2433, 0.5309, 0.2433, 0.5309, 0.1317, 0.5309, 0.1317, 0.5, 0.2433, 0.5, 0.375, 0.3683, 0.375, 0.2567, 0.4059, 0.2567, 0.4059, 0.3683, 0.4059, 0.3683, 0.4059, 0.2567, 0.425, 0.2567, 0.425, 0.3683, 0.7167, 0.55, 0.6583, 0.55, 0.6539, 0.5309, 0.7167, 0.5309, 0.7167, 0.5309, 0.6539, 0.5309, 0.6486, 0.5, 0.7167, 0.5, 0.625, 0.4083, 0.625, 0.4764, 0.5941, 0.4719, 0.5941, 0.404, 0.5941, 0.404, 0.5941, 0.4719, 0.575, 0.4691, 0.575, 0.4022, 0.5896, 0.55, 0.4104, 0.55, 0.4218, 0.5309, 0.5944, 0.5309, 0.5944, 0.5309, 0.4218, 0.5309, 0.4354, 0.5, 0.6, 0.5, 0.6, 0.5, 0.4354, 0.5, 0.4271, 0.4866, 0.5838, 0.4816, 0.5838, 0.4816, 0.4271, 0.4866, 0.425, 0.4784, 0.575, 0.4691, 0.375, 0.7, 0.375, 0.55, 0.375, 0.55, 0.375, 0.7, 0.375, 0.7, 0.375, 0.55, 0.375, 0.55, 0.375, 0.7, 0.375, 0.7, 0.375, 0.55, 0.3949, 0.55, 0.3949, 0.7, 0.3949, 0.7, 0.3949, 0.55, 0.4104, 0.55, 0.4104, 0.7, 0.6583, 0.55, 0.6583, 0.7, 0.6438, 0.7, 0.6438, 0.55, 0.6438, 0.55, 0.6438, 0.7, 0.625, 0.7, 0.625, 0.55, 0.625, 0.55, 0.625, 0.7, 0.6051, 0.7, 0.6051, 0.55, 0.6051, 0.55, 0.6051, 0.7, 0.5896, 0.7, 0.5896, 0.55, 0.575, 0.7809, 0.425, 0.7716, 0.4271, 0.7634, 0.5838, 0.7684, 0.5838, 0.7684, 0.4271, 0.7634, 0.4354, 0.75, 0.6, 0.75, 0.6, 0.75, 0.4354, 0.75, 0.4218, 0.7191, 0.5944, 0.7191, 0.5944, 0.7191, 0.4218, 0.7191, 0.4104, 0.7, 0.5896, 0.7, 0.375, 0.8607, 0.375, 0.7643, 0.375, 0.7658, 0.375, 0.8607, 0.375, 0.8607, 0.375, 0.7658, 0.375, 0.7702, 0.375, 0.8607, 0.375, 0.8607, 0.375, 0.7702, 0.3957, 0.7715, 0.4, 0.8583, 0.4, 0.8583, 0.3957, 0.7715, 0.425, 0.7716, 0.425, 0.8566, 0.7567, 0.7, 0.8683, 0.7, 0.8683, 0.7191, 0.7567, 0.7191, 0.7567, 0.7191, 0.8683, 0.7191, 0.8683, 0.75, 0.7567, 0.75, 0.625, 0.8817, 0.625, 0.9933, 0.5941, 0.9933, 0.5941, 0.8817, 0.5941, 0.8817, 0.5941, 0.9933, 0.575, 0.9933, 0.575, 0.8817, 0.375, 0.4857, 0.375, 0.3893, 0.375, 0.3893, 0.375, 0.4842, 0.375, 0.4842, 0.375, 0.3893, 0.375, 0.3893, 0.375, 0.4798, 0.375, 0.4798, 0.375, 0.3893, 0.4, 0.3917, 0.3957, 0.4785, 0.3957, 0.4785, 0.4, 0.3917, 0.425, 0.3934, 0.425, 0.4784, 0.8683, 0.55, 0.7567, 0.55, 0.7567, 0.5309, 0.8683, 0.5309, 0.8683, 0.5309, 0.7567, 0.5309, 0.7567, 0.5, 0.8683, 0.5, 0.625, 0.2567, 0.625, 0.3683, 0.5941, 0.3683, 0.5941, 0.2567, 0.5941, 0.2567, 0.5941, 0.3683, 0.575, 0.3683, 0.575, 0.2567, 0.1317, 0.7, 0.2433, 0.7, 0.2433, 0.7191, 0.1317, 0.7191, 0.1317, 0.7191, 0.2433, 0.7191, 0.2433, 0.75, 0.1317, 0.75, 0.375, 0.9933, 0.375, 0.8817, 0.4059, 0.8817, 0.4059, 0.9933, 0.4059, 0.9933, 0.4059, 0.8817, 0.425, 0.8817, 0.425, 0.9933, 0.6583, 0.7, 0.7167, 0.7, 0.7167, 0.7191, 0.6539, 0.7191, 0.6539, 0.7191, 0.7167, 0.7191, 0.7167, 0.75, 0.6486, 0.75, 0.625, 0.7736, 0.625, 0.8417, 0.5941, 0.846, 0.5941, 0.7781, 0.5941, 0.7781, 0.5941, 0.846, 0.575, 0.8478, 0.575, 0.7809, 0.7567, 0.55, 0.7567, 0.7, 0.7533, 0.7, 0.7533, 0.55, 0.7533, 0.55, 0.7533, 0.7, 0.75, 0.7, 0.75, 0.55, 0.75, 0.55, 0.75, 0.7, 0.7333, 0.7, 0.7333, 0.55, 0.7333, 0.55, 0.7333, 0.7, 0.7167, 0.7, 0.7167, 0.55, 0.25, 0.55, 0.25, 0.7, 0.25, 0.7, 0.25, 0.55, 0.25, 0.55, 0.25, 0.7, 0.25, 0.7, 0.25, 0.55, 0.25, 0.55, 0.25, 0.7, 0.2459, 0.7, 0.2459, 0.55, 0.2459, 0.55, 0.2459, 0.7, 0.2433, 0.7, 0.2433, 0.55, 0.575, 0.8817, 0.425, 0.8817, 0.425, 0.8783, 0.575, 0.8783, 0.575, 0.8783, 0.425, 0.8783, 0.425, 0.875, 0.575, 0.875, 0.575, 0.875, 0.425, 0.875, 0.425, 0.8654, 0.575, 0.8619, 0.575, 0.8619, 0.425, 0.8654, 0.425, 0.8566, 0.575, 0.8478, 0.575, 0.4022, 0.425, 0.3934, 0.425, 0.3846, 0.575, 0.3881, 0.575, 0.3881, 0.425, 0.3846, 0.425, 0.375, 0.575, 0.375, 0.575, 0.375, 0.425, 0.375, 0.425, 0.3717, 0.575, 0.3717, 0.575, 0.3717, 0.425, 0.3717, 0.425, 0.3683, 0.575, 0.3683, 0.3607, 0.7, 0.3607, 0.55, 0.3662, 0.55, 0.3662, 0.7, 0.3662, 0.7, 0.3662, 0.55, 0.375, 0.55, 0.375, 0.7, 0.375, 0.7, 0.375, 0.55, 0.375, 0.55, 0.375, 0.7, 0.375, 0.7, 0.375, 0.55, 0.375, 0.55, 0.375, 0.7, 0.2643, 0.7, 0.3607, 0.7, 0.3607, 0.7191, 0.2643, 0.7191, 0.2643, 0.7191, 0.3607, 0.7191, 0.3607, 0.75, 0.2643, 0.75, 0.375, 0.8607, 0.375, 0.7643, 0.375, 0.7643, 0.375, 0.8607, 0.375, 0.8607, 0.375, 0.7643, 0.375, 0.7643, 0.375, 0.8607, 0.3607, 0.55, 0.2643, 0.55, 0.2643, 0.5309, 0.3607, 0.5309, 0.3607, 0.5309, 0.2643, 0.5309, 0.2643, 0.5, 0.3607, 0.5, 0.375, 0.4857, 0.375, 0.3893, 0.375, 0.3893, 0.375, 0.4857, 0.375, 0.4857, 0.375, 0.3893, 0.375, 0.3893, 0.375, 0.4857, 0.2643, 0.55, 0.2643, 0.7, 0.2588, 0.7, 0.2588, 0.55, 0.2588, 0.55, 0.2588, 0.7, 0.25, 0.7, 0.25, 0.55, 0.25, 0.55, 0.25, 0.7, 0.25, 0.7, 0.25, 0.55, 0.25, 0.55, 0.25, 0.7, 0.25, 0.7, 0.25, 0.55, 0.375, 0.7643, 0.375, 0.7643, 0.375, 0.7588, 0.375, 0.7588, 0.375, 0.7588, 0.375, 0.7588, 0.375, 0.75, 0.375, 0.75, 0.375, 0.75, 0.375, 0.75, 0.375, 0.7191, 0.375, 0.7191, 0.375, 0.7191, 0.375, 0.7191, 0.375, 0.7, 0.375, 0.7, 0.375, 0.4857, 0.375, 0.4857, 0.375, 0.4912, 0.375, 0.4912, 0.375, 0.4912, 0.375, 0.4912, 0.375, 0.5, 0.375, 0.5, 0.375, 0.5, 0.375, 0.5, 0.375, 0.5309, 0.375, 0.5309, 0.375, 0.5309, 0.375, 0.5309, 0.375, 0.55, 0.375, 0.55, 0.25, 0.55, 0.25, 0.55, 0.25, 0.5309, 0.25, 0.5309, 0.25, 0.5309, 0.25, 0.5309, 0.25, 0.5, 0.25, 0.5, 0.375, 0.375, 0.375, 0.375, 0.375, 0.3838, 0.375, 0.3838, 0.375, 0.3838, 0.375, 0.3838, 0.375, 0.3893, 0.375, 0.3893, 0.25, 0.7, 0.25, 0.7, 0.25, 0.7191, 0.25, 0.7191, 0.25, 0.7191, 0.25, 0.7191, 0.25, 0.75, 0.25, 0.75, 0.375, 0.875, 0.375, 0.875, 0.375, 0.8662, 0.375, 0.8662, 0.375, 0.8662, 0.375, 0.8662, 0.375, 0.8607, 0.375, 0.8607, 0.1317, 0.55, 0.2433, 0.55, 0.2433, 0.7, 0.1317, 0.7])
me_cube_001.update()

# ---- objects
ob_gunmesh = bpy.data.objects.new('GunMesh', me_cube_001)
ob_camera = bpy.data.objects.new('Camera', cam_camera_001)

# ---- transforms, parenting, visibility, modifiers, constraints
ob_gunmesh.location = (-0.3523, 0.157, -0.1312)
ob_gunmesh.scale = (0.02, 0.02, 0.02)
ob_camera.location = (0.0, 0.0, 0.0)
ob_camera.rotation_euler = (1.571, 0.0, 1.571)

# ---- collection membership
scene.collection.objects.link(ob_gunmesh)
scene.collection.objects.link(ob_camera)

# ---- scene / render settings (as saved in the file)
scene.camera = ob_camera
scene.frame_start = 1; scene.frame_end = 40; scene.frame_set(19)
scene.render.engine = 'BLENDER_EEVEE_NEXT'
scene.cycles.sampling_pattern = 'TABULATED_SOBOL'
scene.view_settings.view_transform = 'Filmic'
bpy.context.view_layer.update()

# ---- added for rendering (the .blend has no usable light): sun
light_auto_sun = bpy.data.lights.new('AutoSun', 'SUN')
light_auto_sun.energy = 3.0
light_auto_sun.angle = 0.0523599
ob_auto_sun = bpy.data.objects.new('AutoSun', light_auto_sun)
scene.collection.objects.link(ob_auto_sun)
ob_auto_sun.rotation_euler = (0.872665, 0.174533, 0.523599)
bpy.context.view_layer.update()
